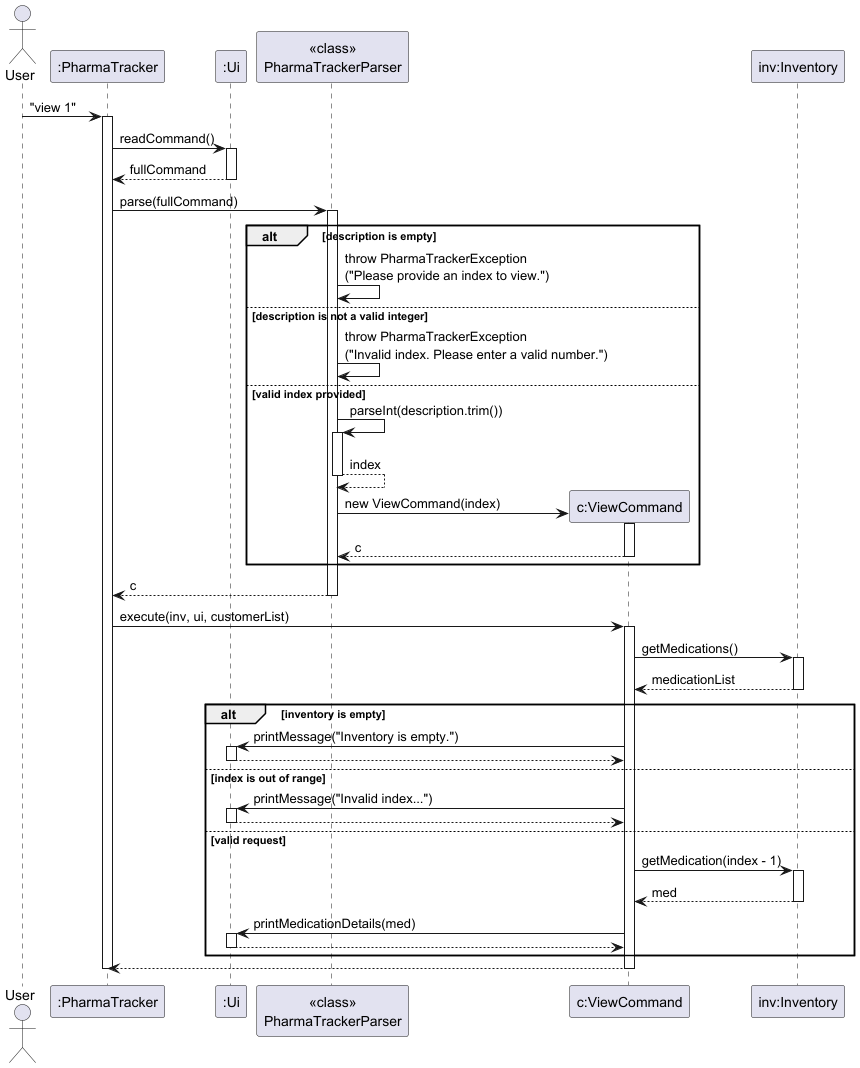

The diagram above was rendered by PlantUML. Its source (embedded in the PNG):
@startuml
skinparam ArrowFontStyle plain

actor User
participant ":PharmaTracker" as PharmaTracker
participant ":Ui" as Ui
participant "<<class>>\nPharmaTrackerParser" as Parser
participant "c:ViewCommand" as ViewCommand
participant "inv:Inventory" as Inventory

User -> PharmaTracker : "view 1"
activate PharmaTracker

PharmaTracker -> Ui : readCommand()
activate Ui
Ui --> PharmaTracker : fullCommand
deactivate Ui

PharmaTracker -> Parser : parse(fullCommand)
activate Parser

alt description is empty
    Parser -> Parser : throw PharmaTrackerException\n("Please provide an index to view.")
else description is not a valid integer
    Parser -> Parser : throw PharmaTrackerException\n("Invalid index. Please enter a valid number.")
else valid index provided
    Parser -> Parser : parseInt(description.trim())
    activate Parser
    Parser --> Parser : index
    deactivate Parser

    create ViewCommand
    Parser -> ViewCommand : new ViewCommand(index)
    activate ViewCommand
    ViewCommand --> Parser : c
    deactivate ViewCommand
end

Parser --> PharmaTracker : c
deactivate Parser

PharmaTracker -> ViewCommand : execute(inv, ui, customerList)
activate ViewCommand

ViewCommand -> Inventory : getMedications()
activate Inventory
Inventory --> ViewCommand : medicationList
deactivate Inventory

alt inventory is empty
    ViewCommand -> Ui : printMessage("Inventory is empty.")
    activate Ui
    Ui --> ViewCommand
    deactivate Ui
else index is out of range
    ViewCommand -> Ui : printMessage("Invalid index...")
    activate Ui
    Ui --> ViewCommand
    deactivate Ui
else valid request
    ViewCommand -> Inventory : getMedication(index - 1)
    activate Inventory
    Inventory --> ViewCommand : med
    deactivate Inventory

    ViewCommand -> Ui : printMedicationDetails(med)
    activate Ui
    Ui --> ViewCommand
    deactivate Ui
end

ViewCommand --> PharmaTracker
deactivate ViewCommand

deactivate PharmaTracker
@enduml